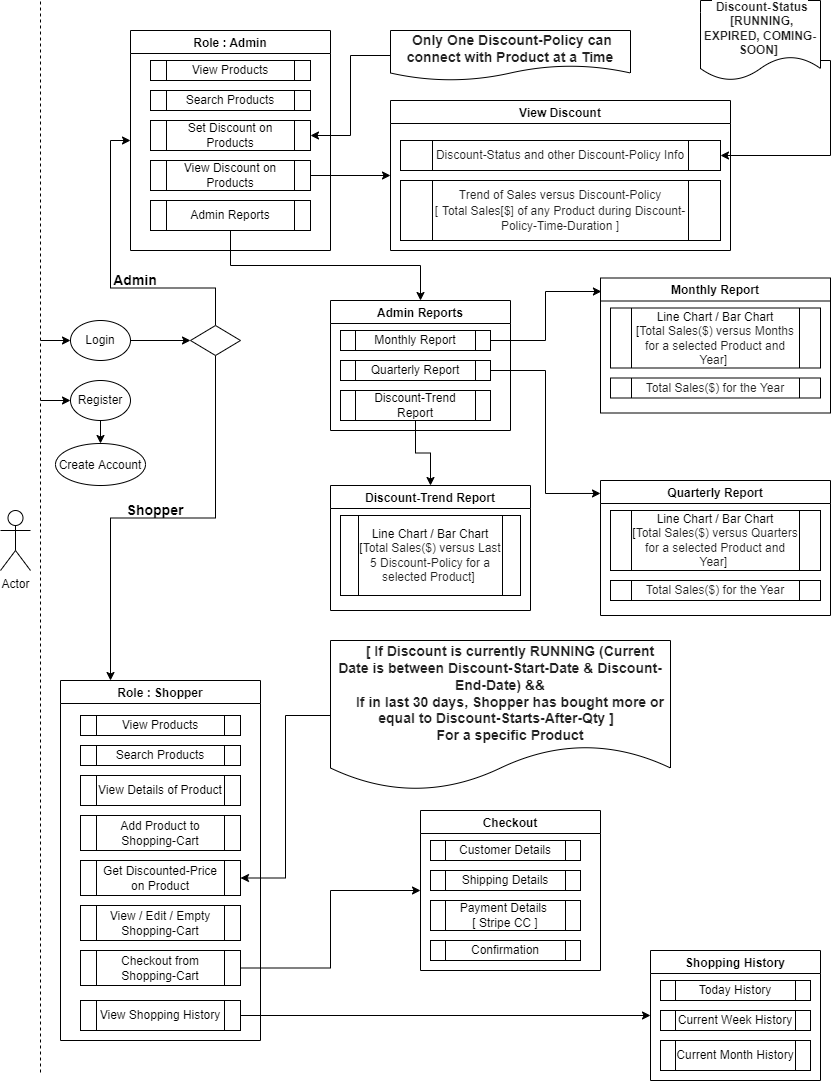

The diagram above was exported from draw.io. Its source (the exported page's mxGraphModel, read from the mxfile embedded in the PNG):
<mxGraphModel dx="868" dy="460" grid="1" gridSize="10" guides="1" tooltips="1" connect="1" arrows="1" fold="1" page="1" pageScale="1" pageWidth="850" pageHeight="1100" math="0" shadow="0">
  <root>
    <mxCell id="0" />
    <mxCell id="1" parent="0" />
    <mxCell id="C71FVqRD8t0NHB2ImApi-1" value="" style="endArrow=none;dashed=1;html=1;rounded=0;" edge="1" parent="1">
      <mxGeometry width="50" height="50" relative="1" as="geometry">
        <mxPoint x="50" y="1082" as="sourcePoint" />
        <mxPoint x="50" y="10" as="targetPoint" />
      </mxGeometry>
    </mxCell>
    <mxCell id="C71FVqRD8t0NHB2ImApi-2" value="Actor" style="shape=umlActor;verticalLabelPosition=bottom;verticalAlign=top;html=1;outlineConnect=0;" vertex="1" parent="1">
      <mxGeometry x="10" y="520" width="30" height="60" as="geometry" />
    </mxCell>
    <mxCell id="C71FVqRD8t0NHB2ImApi-73" style="edgeStyle=orthogonalEdgeStyle;rounded=0;orthogonalLoop=1;jettySize=auto;html=1;exitX=1;exitY=0.5;exitDx=0;exitDy=0;entryX=0;entryY=0.5;entryDx=0;entryDy=0;fontFamily=Helvetica;fontSize=14;" edge="1" parent="1" source="C71FVqRD8t0NHB2ImApi-3" target="C71FVqRD8t0NHB2ImApi-5">
      <mxGeometry relative="1" as="geometry" />
    </mxCell>
    <mxCell id="C71FVqRD8t0NHB2ImApi-3" value="Login" style="ellipse;whiteSpace=wrap;html=1;" vertex="1" parent="1">
      <mxGeometry x="80" y="330" width="60" height="40" as="geometry" />
    </mxCell>
    <mxCell id="C71FVqRD8t0NHB2ImApi-79" style="edgeStyle=orthogonalEdgeStyle;rounded=0;orthogonalLoop=1;jettySize=auto;html=1;exitX=0.5;exitY=1;exitDx=0;exitDy=0;entryX=0.5;entryY=0;entryDx=0;entryDy=0;fontFamily=Helvetica;fontSize=12;" edge="1" parent="1" source="C71FVqRD8t0NHB2ImApi-4" target="C71FVqRD8t0NHB2ImApi-78">
      <mxGeometry relative="1" as="geometry" />
    </mxCell>
    <mxCell id="C71FVqRD8t0NHB2ImApi-4" value="Register" style="ellipse;whiteSpace=wrap;html=1;" vertex="1" parent="1">
      <mxGeometry x="80" y="390" width="60" height="40" as="geometry" />
    </mxCell>
    <mxCell id="C71FVqRD8t0NHB2ImApi-59" style="edgeStyle=orthogonalEdgeStyle;rounded=0;orthogonalLoop=1;jettySize=auto;html=1;exitX=0.5;exitY=1;exitDx=0;exitDy=0;entryX=0.25;entryY=0;entryDx=0;entryDy=0;fontFamily=Helvetica;fontSize=12;" edge="1" parent="1" source="C71FVqRD8t0NHB2ImApi-5" target="C71FVqRD8t0NHB2ImApi-7">
      <mxGeometry relative="1" as="geometry" />
    </mxCell>
    <mxCell id="C71FVqRD8t0NHB2ImApi-60" style="edgeStyle=orthogonalEdgeStyle;rounded=0;orthogonalLoop=1;jettySize=auto;html=1;exitX=0.5;exitY=0;exitDx=0;exitDy=0;entryX=0;entryY=0.5;entryDx=0;entryDy=0;fontFamily=Helvetica;fontSize=12;" edge="1" parent="1" source="C71FVqRD8t0NHB2ImApi-5" target="C71FVqRD8t0NHB2ImApi-6">
      <mxGeometry relative="1" as="geometry" />
    </mxCell>
    <mxCell id="C71FVqRD8t0NHB2ImApi-5" value="" style="rhombus;whiteSpace=wrap;html=1;" vertex="1" parent="1">
      <mxGeometry x="200" y="335" width="50" height="30" as="geometry" />
    </mxCell>
    <mxCell id="C71FVqRD8t0NHB2ImApi-6" value="Role : Admin" style="swimlane;" vertex="1" parent="1">
      <mxGeometry x="140" y="40" width="200" height="220" as="geometry" />
    </mxCell>
    <mxCell id="C71FVqRD8t0NHB2ImApi-8" value="View Products" style="shape=process;whiteSpace=wrap;html=1;backgroundOutline=1;" vertex="1" parent="C71FVqRD8t0NHB2ImApi-6">
      <mxGeometry x="20" y="30" width="160" height="20" as="geometry" />
    </mxCell>
    <mxCell id="C71FVqRD8t0NHB2ImApi-9" value="Search Products" style="shape=process;whiteSpace=wrap;html=1;backgroundOutline=1;" vertex="1" parent="C71FVqRD8t0NHB2ImApi-6">
      <mxGeometry x="20" y="60" width="160" height="20" as="geometry" />
    </mxCell>
    <mxCell id="C71FVqRD8t0NHB2ImApi-10" value="Set Discount on Products" style="shape=process;whiteSpace=wrap;html=1;backgroundOutline=1;" vertex="1" parent="C71FVqRD8t0NHB2ImApi-6">
      <mxGeometry x="20" y="90" width="160" height="30" as="geometry" />
    </mxCell>
    <mxCell id="C71FVqRD8t0NHB2ImApi-11" value="View Discount on Products" style="shape=process;whiteSpace=wrap;html=1;backgroundOutline=1;" vertex="1" parent="C71FVqRD8t0NHB2ImApi-6">
      <mxGeometry x="20" y="130" width="160" height="30" as="geometry" />
    </mxCell>
    <mxCell id="C71FVqRD8t0NHB2ImApi-12" value="Admin Reports" style="shape=process;whiteSpace=wrap;html=1;backgroundOutline=1;" vertex="1" parent="C71FVqRD8t0NHB2ImApi-6">
      <mxGeometry x="20" y="170" width="160" height="30" as="geometry" />
    </mxCell>
    <mxCell id="C71FVqRD8t0NHB2ImApi-7" value="Role : Shopper" style="swimlane;" vertex="1" parent="1">
      <mxGeometry x="70" y="690" width="200" height="360" as="geometry" />
    </mxCell>
    <mxCell id="C71FVqRD8t0NHB2ImApi-43" value="View Products" style="shape=process;whiteSpace=wrap;html=1;backgroundOutline=1;" vertex="1" parent="C71FVqRD8t0NHB2ImApi-7">
      <mxGeometry x="20" y="35" width="160" height="20" as="geometry" />
    </mxCell>
    <mxCell id="C71FVqRD8t0NHB2ImApi-44" value="Search Products" style="shape=process;whiteSpace=wrap;html=1;backgroundOutline=1;" vertex="1" parent="C71FVqRD8t0NHB2ImApi-7">
      <mxGeometry x="20" y="65" width="160" height="20" as="geometry" />
    </mxCell>
    <mxCell id="C71FVqRD8t0NHB2ImApi-45" value="View Details of Product" style="shape=process;whiteSpace=wrap;html=1;backgroundOutline=1;" vertex="1" parent="C71FVqRD8t0NHB2ImApi-7">
      <mxGeometry x="20" y="95" width="160" height="30" as="geometry" />
    </mxCell>
    <mxCell id="C71FVqRD8t0NHB2ImApi-46" value="Add Product to Shopping-Cart" style="shape=process;whiteSpace=wrap;html=1;backgroundOutline=1;" vertex="1" parent="C71FVqRD8t0NHB2ImApi-7">
      <mxGeometry x="20" y="135" width="160" height="35" as="geometry" />
    </mxCell>
    <mxCell id="C71FVqRD8t0NHB2ImApi-47" value="Get Discounted-Price on Product" style="shape=process;whiteSpace=wrap;html=1;backgroundOutline=1;" vertex="1" parent="C71FVqRD8t0NHB2ImApi-7">
      <mxGeometry x="20" y="180" width="160" height="35" as="geometry" />
    </mxCell>
    <mxCell id="C71FVqRD8t0NHB2ImApi-50" value="View / Edit / Empty Shopping-Cart" style="shape=process;whiteSpace=wrap;html=1;backgroundOutline=1;" vertex="1" parent="C71FVqRD8t0NHB2ImApi-7">
      <mxGeometry x="20" y="225" width="160" height="35" as="geometry" />
    </mxCell>
    <mxCell id="C71FVqRD8t0NHB2ImApi-51" value="Checkout from Shopping-Cart" style="shape=process;whiteSpace=wrap;html=1;backgroundOutline=1;" vertex="1" parent="C71FVqRD8t0NHB2ImApi-7">
      <mxGeometry x="20" y="270" width="160" height="35" as="geometry" />
    </mxCell>
    <mxCell id="C71FVqRD8t0NHB2ImApi-52" value="View Shopping History" style="shape=process;whiteSpace=wrap;html=1;backgroundOutline=1;" vertex="1" parent="C71FVqRD8t0NHB2ImApi-7">
      <mxGeometry x="20" y="320" width="160" height="30" as="geometry" />
    </mxCell>
    <mxCell id="C71FVqRD8t0NHB2ImApi-83" style="edgeStyle=orthogonalEdgeStyle;rounded=0;orthogonalLoop=1;jettySize=auto;html=1;exitX=0;exitY=0.5;exitDx=0;exitDy=0;entryX=1;entryY=0.5;entryDx=0;entryDy=0;fontFamily=Helvetica;fontSize=12;" edge="1" parent="1" source="C71FVqRD8t0NHB2ImApi-13" target="C71FVqRD8t0NHB2ImApi-10">
      <mxGeometry relative="1" as="geometry" />
    </mxCell>
    <mxCell id="C71FVqRD8t0NHB2ImApi-13" value="&lt;span style=&quot;box-sizing: inherit ; font-family: &amp;#34;roboto&amp;#34; , sans-serif ; padding: 0px ; margin: 0px ; font-weight: bolder ; color: rgba(0 , 0 , 0 , 0.87) ; font-size: 14px ; text-align: left ; background-color: rgb(255 , 255 , 255)&quot;&gt;&amp;nbsp;Only One Discount-Policy can connect with Product at a Time&lt;/span&gt;" style="shape=document;whiteSpace=wrap;html=1;boundedLbl=1;" vertex="1" parent="1">
      <mxGeometry x="400" y="40" width="240" height="50" as="geometry" />
    </mxCell>
    <mxCell id="C71FVqRD8t0NHB2ImApi-15" value="View Discount" style="swimlane;" vertex="1" parent="1">
      <mxGeometry x="400" y="110" width="340" height="150" as="geometry" />
    </mxCell>
    <mxCell id="C71FVqRD8t0NHB2ImApi-16" value="&lt;font style=&quot;font-size: 12px&quot;&gt;&lt;span style=&quot;box-sizing: inherit ; font-family: &amp;#34;roboto&amp;#34; , sans-serif ; padding: 0px ; margin: 0px ; color: rgba(0 , 0 , 0 , 0.87) ; text-align: left ; background-color: rgb(255 , 255 , 255)&quot;&gt;Discount-Status a&lt;/span&gt;&lt;span style=&quot;color: rgba(0 , 0 , 0 , 0.87) ; font-family: &amp;#34;roboto&amp;#34; , sans-serif ; text-align: left ; background-color: rgb(255 , 255 , 255)&quot;&gt;nd other Discount-Policy Info&lt;/span&gt;&lt;/font&gt;" style="shape=process;whiteSpace=wrap;html=1;backgroundOutline=1;" vertex="1" parent="C71FVqRD8t0NHB2ImApi-15">
      <mxGeometry x="10" y="40" width="320" height="30" as="geometry" />
    </mxCell>
    <mxCell id="C71FVqRD8t0NHB2ImApi-17" value="&lt;span style=&quot;box-sizing: inherit ; font-family: &amp;#34;roboto&amp;#34; , sans-serif ; padding: 0px ; margin: 0px ; color: rgba(0 , 0 , 0 , 0.87) ; text-align: left ; background-color: rgb(255 , 255 , 255)&quot;&gt;&lt;font&gt;Trend of Sales versus Discount-Policy&lt;br&gt;[&lt;span style=&quot;font-size: 14px ; font-family: &amp;#34;roboto&amp;#34; , sans-serif&quot;&gt;&amp;nbsp;&lt;/span&gt;&lt;span style=&quot;box-sizing: inherit ; font-family: &amp;#34;roboto&amp;#34; , sans-serif ; padding: 0px ; margin: 0px&quot;&gt;&lt;font style=&quot;font-size: 12px&quot;&gt;Total Sales[$] of any Product during Discount-Policy-Time-Duration&amp;nbsp;&lt;/font&gt;&lt;/span&gt;]&lt;br&gt;&lt;/font&gt;&lt;/span&gt;" style="shape=process;whiteSpace=wrap;html=1;backgroundOutline=1;" vertex="1" parent="C71FVqRD8t0NHB2ImApi-15">
      <mxGeometry x="10" y="80" width="320" height="60" as="geometry" />
    </mxCell>
    <mxCell id="C71FVqRD8t0NHB2ImApi-18" style="edgeStyle=orthogonalEdgeStyle;rounded=0;orthogonalLoop=1;jettySize=auto;html=1;exitX=1;exitY=0.5;exitDx=0;exitDy=0;entryX=0;entryY=0.5;entryDx=0;entryDy=0;fontSize=12;" edge="1" parent="1" source="C71FVqRD8t0NHB2ImApi-11" target="C71FVqRD8t0NHB2ImApi-15">
      <mxGeometry relative="1" as="geometry" />
    </mxCell>
    <mxCell id="C71FVqRD8t0NHB2ImApi-19" value="Admin Reports" style="swimlane;startSize=23;" vertex="1" parent="1">
      <mxGeometry x="340" y="310" width="180" height="130" as="geometry" />
    </mxCell>
    <mxCell id="C71FVqRD8t0NHB2ImApi-21" value="Monthly Report" style="shape=process;whiteSpace=wrap;html=1;backgroundOutline=1;" vertex="1" parent="C71FVqRD8t0NHB2ImApi-19">
      <mxGeometry x="10" y="30" width="150" height="20" as="geometry" />
    </mxCell>
    <mxCell id="C71FVqRD8t0NHB2ImApi-26" value="Quarterly Report" style="shape=process;whiteSpace=wrap;html=1;backgroundOutline=1;" vertex="1" parent="C71FVqRD8t0NHB2ImApi-19">
      <mxGeometry x="10" y="60" width="150" height="20" as="geometry" />
    </mxCell>
    <mxCell id="C71FVqRD8t0NHB2ImApi-27" value="Discount-Trend&lt;br&gt;Report" style="shape=process;whiteSpace=wrap;html=1;backgroundOutline=1;" vertex="1" parent="C71FVqRD8t0NHB2ImApi-19">
      <mxGeometry x="10" y="90" width="150" height="30" as="geometry" />
    </mxCell>
    <mxCell id="C71FVqRD8t0NHB2ImApi-28" value="Monthly Report" style="swimlane;" vertex="1" parent="1">
      <mxGeometry x="610" y="287.5" width="230" height="135" as="geometry" />
    </mxCell>
    <mxCell id="C71FVqRD8t0NHB2ImApi-29" value="Line Chart / Bar Chart&lt;br&gt;[&lt;span style=&quot;box-sizing: inherit ; font-family: &amp;#34;roboto&amp;#34; , sans-serif ; padding: 0px ; margin: 0px ; color: rgba(0 , 0 , 0 , 0.87) ; text-align: left ; background-color: rgb(255 , 255 , 255)&quot;&gt;&lt;font style=&quot;font-size: 12px&quot;&gt;Total Sales($) versus Months for a selected Product and Year&lt;/font&gt;&lt;/span&gt;]&amp;nbsp;" style="shape=process;whiteSpace=wrap;html=1;backgroundOutline=1;" vertex="1" parent="C71FVqRD8t0NHB2ImApi-28">
      <mxGeometry x="10" y="30" width="210" height="60" as="geometry" />
    </mxCell>
    <mxCell id="C71FVqRD8t0NHB2ImApi-32" value="&lt;span style=&quot;box-sizing: inherit ; font-family: &amp;#34;roboto&amp;#34; , sans-serif ; padding: 0px ; margin: 0px ; color: rgba(0 , 0 , 0 , 0.87) ; text-align: left ; background-color: rgb(255 , 255 , 255)&quot;&gt;&lt;font style=&quot;font-size: 12px&quot;&gt;Total Sales($) for the Year&lt;/font&gt;&lt;/span&gt;" style="shape=process;whiteSpace=wrap;html=1;backgroundOutline=1;fontSize=12;" vertex="1" parent="C71FVqRD8t0NHB2ImApi-28">
      <mxGeometry x="10" y="100" width="210" height="20" as="geometry" />
    </mxCell>
    <mxCell id="C71FVqRD8t0NHB2ImApi-33" value="Quarterly Report" style="swimlane;" vertex="1" parent="1">
      <mxGeometry x="610" y="490" width="230" height="135" as="geometry" />
    </mxCell>
    <mxCell id="C71FVqRD8t0NHB2ImApi-34" value="Line Chart / Bar Chart&lt;br&gt;[&lt;span style=&quot;box-sizing: inherit ; font-family: &amp;#34;roboto&amp;#34; , sans-serif ; padding: 0px ; margin: 0px ; color: rgba(0 , 0 , 0 , 0.87) ; text-align: left ; background-color: rgb(255 , 255 , 255)&quot;&gt;Total Sales($) versus Quarters for a selected Product and Year&lt;/span&gt;]&amp;nbsp;" style="shape=process;whiteSpace=wrap;html=1;backgroundOutline=1;" vertex="1" parent="C71FVqRD8t0NHB2ImApi-33">
      <mxGeometry x="10" y="30" width="210" height="60" as="geometry" />
    </mxCell>
    <mxCell id="C71FVqRD8t0NHB2ImApi-35" value="&lt;span style=&quot;box-sizing: inherit ; font-family: &amp;#34;roboto&amp;#34; , sans-serif ; padding: 0px ; margin: 0px ; color: rgba(0 , 0 , 0 , 0.87) ; text-align: left ; background-color: rgb(255 , 255 , 255)&quot;&gt;&lt;font style=&quot;font-size: 12px&quot;&gt;Total Sales($) for the Year&lt;/font&gt;&lt;/span&gt;" style="shape=process;whiteSpace=wrap;html=1;backgroundOutline=1;fontSize=12;" vertex="1" parent="C71FVqRD8t0NHB2ImApi-33">
      <mxGeometry x="10" y="100" width="210" height="20" as="geometry" />
    </mxCell>
    <mxCell id="C71FVqRD8t0NHB2ImApi-36" value="Discount-Trend Report" style="swimlane;" vertex="1" parent="1">
      <mxGeometry x="340" y="495" width="200" height="125" as="geometry" />
    </mxCell>
    <mxCell id="C71FVqRD8t0NHB2ImApi-37" value="&lt;font style=&quot;font-size: 12px&quot;&gt;Line Chart / Bar Chart&lt;br&gt;[&lt;span style=&quot;box-sizing: inherit ; font-family: &amp;#34;roboto&amp;#34; , sans-serif ; padding: 0px ; margin: 0px ; color: rgba(0 , 0 , 0 , 0.87) ; text-align: left ; background-color: rgb(255 , 255 , 255)&quot;&gt;Total Sales($) versus Last 5 Discount-Policy for a selected Product&lt;/span&gt;]&amp;nbsp;&lt;/font&gt;" style="shape=process;whiteSpace=wrap;html=1;backgroundOutline=1;" vertex="1" parent="C71FVqRD8t0NHB2ImApi-36">
      <mxGeometry x="10" y="30" width="180" height="80" as="geometry" />
    </mxCell>
    <mxCell id="C71FVqRD8t0NHB2ImApi-39" style="edgeStyle=orthogonalEdgeStyle;rounded=0;orthogonalLoop=1;jettySize=auto;html=1;exitX=0.5;exitY=1;exitDx=0;exitDy=0;entryX=0.5;entryY=0;entryDx=0;entryDy=0;fontSize=12;" edge="1" parent="1" source="C71FVqRD8t0NHB2ImApi-12" target="C71FVqRD8t0NHB2ImApi-19">
      <mxGeometry relative="1" as="geometry" />
    </mxCell>
    <mxCell id="C71FVqRD8t0NHB2ImApi-40" style="edgeStyle=orthogonalEdgeStyle;rounded=0;orthogonalLoop=1;jettySize=auto;html=1;exitX=1;exitY=0.5;exitDx=0;exitDy=0;entryX=0.004;entryY=0.1;entryDx=0;entryDy=0;entryPerimeter=0;fontSize=12;" edge="1" parent="1" source="C71FVqRD8t0NHB2ImApi-21" target="C71FVqRD8t0NHB2ImApi-28">
      <mxGeometry relative="1" as="geometry" />
    </mxCell>
    <mxCell id="C71FVqRD8t0NHB2ImApi-41" style="edgeStyle=orthogonalEdgeStyle;rounded=0;orthogonalLoop=1;jettySize=auto;html=1;exitX=1;exitY=0.5;exitDx=0;exitDy=0;entryX=0;entryY=0.096;entryDx=0;entryDy=0;entryPerimeter=0;fontSize=12;" edge="1" parent="1" source="C71FVqRD8t0NHB2ImApi-26" target="C71FVqRD8t0NHB2ImApi-33">
      <mxGeometry relative="1" as="geometry" />
    </mxCell>
    <mxCell id="C71FVqRD8t0NHB2ImApi-42" style="edgeStyle=orthogonalEdgeStyle;rounded=0;orthogonalLoop=1;jettySize=auto;html=1;exitX=0.5;exitY=1;exitDx=0;exitDy=0;entryX=0.5;entryY=0;entryDx=0;entryDy=0;fontSize=12;" edge="1" parent="1" source="C71FVqRD8t0NHB2ImApi-27" target="C71FVqRD8t0NHB2ImApi-36">
      <mxGeometry relative="1" as="geometry" />
    </mxCell>
    <mxCell id="C71FVqRD8t0NHB2ImApi-86" style="edgeStyle=orthogonalEdgeStyle;rounded=0;orthogonalLoop=1;jettySize=auto;html=1;exitX=0;exitY=0.5;exitDx=0;exitDy=0;entryX=1;entryY=0.5;entryDx=0;entryDy=0;fontFamily=Helvetica;fontSize=12;" edge="1" parent="1" source="C71FVqRD8t0NHB2ImApi-48" target="C71FVqRD8t0NHB2ImApi-47">
      <mxGeometry relative="1" as="geometry" />
    </mxCell>
    <mxCell id="C71FVqRD8t0NHB2ImApi-48" value="&lt;font style=&quot;font-size: 14px&quot;&gt;&lt;b&gt;&lt;span class=&quot;makeStyles-indent1-210&quot; style=&quot;box-sizing: inherit ; font-family: &amp;#34;roboto&amp;#34; , sans-serif ; padding: 0px ; margin: 0px 0px 0px 20px ; color: rgba(0 , 0 , 0 , 0.87) ; text-align: left ; background-color: rgb(255 , 255 , 255)&quot;&gt;[ If Discount is currently RUNNING (Current Date is between Discount-Start-Date &amp;amp; Discount-End-Date) &amp;amp;&amp;amp;&lt;/span&gt;&lt;br style=&quot;box-sizing: inherit ; font-family: &amp;#34;roboto&amp;#34; , sans-serif ; padding: 0px ; margin: 0px ; color: rgba(0 , 0 , 0 , 0.87) ; text-align: left ; background-color: rgb(255 , 255 , 255)&quot;&gt;&lt;span class=&quot;makeStyles-indent1-210&quot; style=&quot;box-sizing: inherit ; font-family: &amp;#34;roboto&amp;#34; , sans-serif ; padding: 0px ; margin: 0px 0px 0px 20px ; color: rgba(0 , 0 , 0 , 0.87) ; text-align: left ; background-color: rgb(255 , 255 , 255)&quot;&gt;If in last 30 days, Shopper has bought more or equal to Discount-Starts-After-Qty ] &amp;nbsp;&lt;/span&gt;&lt;br style=&quot;box-sizing: inherit ; font-family: &amp;#34;roboto&amp;#34; , sans-serif ; padding: 0px ; margin: 0px ; color: rgba(0 , 0 , 0 , 0.87) ; text-align: left ; background-color: rgb(255 , 255 , 255)&quot;&gt;&lt;span class=&quot;makeStyles-indent1-210&quot; style=&quot;box-sizing: inherit ; font-family: &amp;#34;roboto&amp;#34; , sans-serif ; padding: 0px ; margin: 0px 0px 0px 20px ; color: rgba(0 , 0 , 0 , 0.87) ; text-align: left ; background-color: rgb(255 , 255 , 255)&quot;&gt;For a specific Product&lt;/span&gt;&lt;/b&gt;&lt;/font&gt;" style="shape=document;whiteSpace=wrap;html=1;boundedLbl=1;fontFamily=Helvetica;fontSize=12;" vertex="1" parent="1">
      <mxGeometry x="340" y="650" width="340" height="150" as="geometry" />
    </mxCell>
    <mxCell id="C71FVqRD8t0NHB2ImApi-53" value="Checkout" style="swimlane;startSize=23;" vertex="1" parent="1">
      <mxGeometry x="430" y="820" width="180" height="160" as="geometry" />
    </mxCell>
    <mxCell id="C71FVqRD8t0NHB2ImApi-54" value="Customer Details" style="shape=process;whiteSpace=wrap;html=1;backgroundOutline=1;" vertex="1" parent="C71FVqRD8t0NHB2ImApi-53">
      <mxGeometry x="10" y="30" width="150" height="20" as="geometry" />
    </mxCell>
    <mxCell id="C71FVqRD8t0NHB2ImApi-55" value="Shipping Details" style="shape=process;whiteSpace=wrap;html=1;backgroundOutline=1;" vertex="1" parent="C71FVqRD8t0NHB2ImApi-53">
      <mxGeometry x="10" y="60" width="150" height="20" as="geometry" />
    </mxCell>
    <mxCell id="C71FVqRD8t0NHB2ImApi-56" value="Payment Details &lt;br&gt;[ Stripe CC ]" style="shape=process;whiteSpace=wrap;html=1;backgroundOutline=1;" vertex="1" parent="C71FVqRD8t0NHB2ImApi-53">
      <mxGeometry x="10" y="90" width="150" height="30" as="geometry" />
    </mxCell>
    <mxCell id="C71FVqRD8t0NHB2ImApi-57" value="Confirmation" style="shape=process;whiteSpace=wrap;html=1;backgroundOutline=1;" vertex="1" parent="C71FVqRD8t0NHB2ImApi-53">
      <mxGeometry x="10" y="130" width="150" height="20" as="geometry" />
    </mxCell>
    <mxCell id="C71FVqRD8t0NHB2ImApi-62" value="Shopping History" style="swimlane;startSize=23;" vertex="1" parent="1">
      <mxGeometry x="660" y="960" width="170" height="130" as="geometry" />
    </mxCell>
    <mxCell id="C71FVqRD8t0NHB2ImApi-63" value="Today History" style="shape=process;whiteSpace=wrap;html=1;backgroundOutline=1;" vertex="1" parent="C71FVqRD8t0NHB2ImApi-62">
      <mxGeometry x="10" y="30" width="150" height="20" as="geometry" />
    </mxCell>
    <mxCell id="C71FVqRD8t0NHB2ImApi-64" value="Current Week History" style="shape=process;whiteSpace=wrap;html=1;backgroundOutline=1;" vertex="1" parent="C71FVqRD8t0NHB2ImApi-62">
      <mxGeometry x="10" y="60" width="150" height="20" as="geometry" />
    </mxCell>
    <mxCell id="C71FVqRD8t0NHB2ImApi-65" value="Current Month History" style="shape=process;whiteSpace=wrap;html=1;backgroundOutline=1;" vertex="1" parent="C71FVqRD8t0NHB2ImApi-62">
      <mxGeometry x="10" y="90" width="150" height="30" as="geometry" />
    </mxCell>
    <mxCell id="C71FVqRD8t0NHB2ImApi-70" style="edgeStyle=orthogonalEdgeStyle;rounded=0;orthogonalLoop=1;jettySize=auto;html=1;exitX=1;exitY=0.5;exitDx=0;exitDy=0;entryX=0;entryY=0.5;entryDx=0;entryDy=0;fontFamily=Helvetica;fontSize=12;" edge="1" parent="1" source="C71FVqRD8t0NHB2ImApi-51" target="C71FVqRD8t0NHB2ImApi-53">
      <mxGeometry relative="1" as="geometry" />
    </mxCell>
    <mxCell id="C71FVqRD8t0NHB2ImApi-72" style="edgeStyle=orthogonalEdgeStyle;rounded=0;orthogonalLoop=1;jettySize=auto;html=1;exitX=1;exitY=0.5;exitDx=0;exitDy=0;entryX=0;entryY=0.5;entryDx=0;entryDy=0;fontFamily=Helvetica;fontSize=12;" edge="1" parent="1" source="C71FVqRD8t0NHB2ImApi-52" target="C71FVqRD8t0NHB2ImApi-62">
      <mxGeometry relative="1" as="geometry" />
    </mxCell>
    <mxCell id="C71FVqRD8t0NHB2ImApi-74" value="&lt;b&gt;Admin&lt;/b&gt;" style="text;html=1;strokeColor=none;fillColor=none;align=center;verticalAlign=middle;whiteSpace=wrap;rounded=0;fontFamily=Helvetica;fontSize=14;" vertex="1" parent="1">
      <mxGeometry x="90" y="280" width="110" height="20" as="geometry" />
    </mxCell>
    <mxCell id="C71FVqRD8t0NHB2ImApi-77" value="&lt;b&gt;Shopper&lt;/b&gt;" style="text;html=1;strokeColor=none;fillColor=none;align=center;verticalAlign=middle;whiteSpace=wrap;rounded=0;fontFamily=Helvetica;fontSize=14;" vertex="1" parent="1">
      <mxGeometry x="110" y="510" width="110" height="20" as="geometry" />
    </mxCell>
    <mxCell id="C71FVqRD8t0NHB2ImApi-78" value="&lt;font style=&quot;font-size: 12px&quot;&gt;Create Account&lt;/font&gt;" style="ellipse;whiteSpace=wrap;html=1;fontFamily=Helvetica;fontSize=14;" vertex="1" parent="1">
      <mxGeometry x="65" y="453" width="90" height="42" as="geometry" />
    </mxCell>
    <mxCell id="C71FVqRD8t0NHB2ImApi-80" value="" style="endArrow=classic;html=1;rounded=0;fontFamily=Helvetica;fontSize=12;entryX=0;entryY=0.5;entryDx=0;entryDy=0;" edge="1" parent="1" target="C71FVqRD8t0NHB2ImApi-3">
      <mxGeometry width="50" height="50" relative="1" as="geometry">
        <mxPoint x="50" y="350" as="sourcePoint" />
        <mxPoint x="450" y="450" as="targetPoint" />
      </mxGeometry>
    </mxCell>
    <mxCell id="C71FVqRD8t0NHB2ImApi-81" value="" style="endArrow=classic;html=1;rounded=0;fontFamily=Helvetica;fontSize=12;" edge="1" parent="1">
      <mxGeometry width="50" height="50" relative="1" as="geometry">
        <mxPoint x="50" y="410" as="sourcePoint" />
        <mxPoint x="80" y="410" as="targetPoint" />
      </mxGeometry>
    </mxCell>
    <mxCell id="C71FVqRD8t0NHB2ImApi-85" style="edgeStyle=orthogonalEdgeStyle;rounded=0;orthogonalLoop=1;jettySize=auto;html=1;exitX=1;exitY=0.75;exitDx=0;exitDy=0;entryX=1;entryY=0.5;entryDx=0;entryDy=0;fontFamily=Helvetica;fontSize=12;" edge="1" parent="1" source="C71FVqRD8t0NHB2ImApi-82" target="C71FVqRD8t0NHB2ImApi-16">
      <mxGeometry relative="1" as="geometry">
        <Array as="points">
          <mxPoint x="840" y="70" />
          <mxPoint x="840" y="165" />
        </Array>
      </mxGeometry>
    </mxCell>
    <mxCell id="C71FVqRD8t0NHB2ImApi-82" value="&lt;font style=&quot;font-size: 12px&quot;&gt;&lt;span style=&quot;color: rgba(0 , 0 , 0 , 0.87) ; font-family: &amp;#34;roboto&amp;#34; , sans-serif ; text-align: left ; background-color: rgb(255 , 255 , 255)&quot;&gt;&amp;nbsp;&lt;/span&gt;&lt;span style=&quot;box-sizing: inherit ; font-family: &amp;#34;roboto&amp;#34; , sans-serif ; padding: 0px ; margin: 0px ; font-weight: bolder ; color: rgba(0 , 0 , 0 , 0.87) ; text-align: left ; background-color: rgb(255 , 255 , 255)&quot;&gt;Discount-Status &amp;nbsp;[RUNNING, EXPIRED, COMING-SOON]&amp;nbsp;&lt;/span&gt;&lt;/font&gt;" style="shape=document;whiteSpace=wrap;html=1;boundedLbl=1;fontFamily=Helvetica;fontSize=12;" vertex="1" parent="1">
      <mxGeometry x="710" y="10" width="120" height="80" as="geometry" />
    </mxCell>
  </root>
</mxGraphModel>